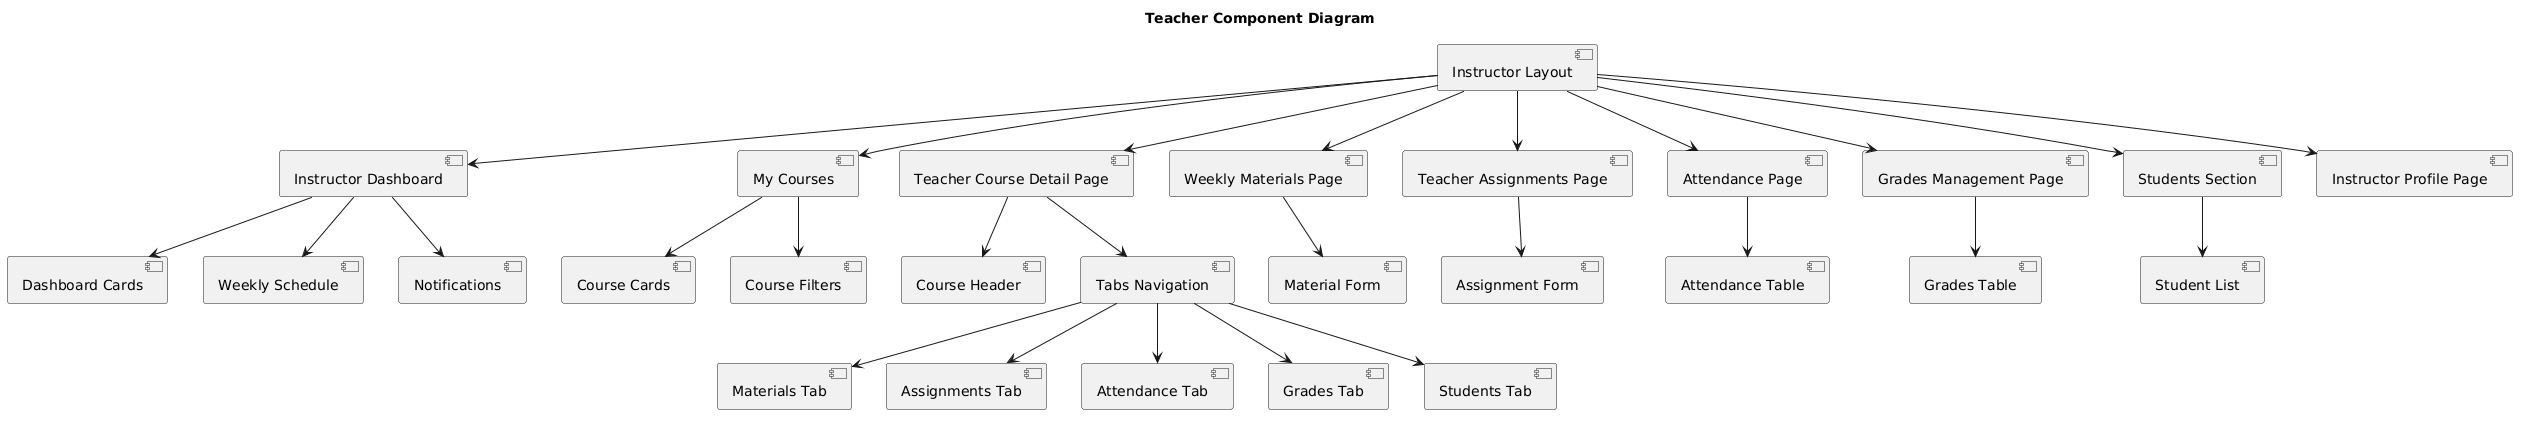

The diagram above was rendered by PlantUML. Its source (embedded in the PNG):
@startuml
title Teacher Component Diagram

component "Instructor Layout" as Layout

component "Instructor Dashboard" as Dashboard
component "My Courses" as MyCourses
component "Teacher Course Detail Page" as CourseDetail
component "Weekly Materials Page" as MaterialsPage
component "Teacher Assignments Page" as AssignmentsPage
component "Attendance Page" as AttendancePage
component "Grades Management Page" as GradesPage
component "Students Section" as StudentsSection
component "Instructor Profile Page" as ProfilePage

component "Dashboard Cards" as DashboardCards
component "Weekly Schedule" as WeeklySchedule
component "Notifications" as Notifications

component "Course Cards" as CourseCards
component "Course Filters" as CourseFilters

component "Course Header" as CourseHeader
component "Tabs Navigation" as TabsNavigation
component "Materials Tab" as MaterialsTab
component "Assignments Tab" as AssignmentsTab
component "Attendance Tab" as AttendanceTab
component "Grades Tab" as GradesTab
component "Students Tab" as StudentsTab

component "Material Form" as MaterialForm
component "Assignment Form" as AssignmentForm
component "Attendance Table" as AttendanceTable
component "Grades Table" as GradesTable
component "Student List" as StudentList

Layout --> Dashboard
Layout --> MyCourses
Layout --> CourseDetail
Layout --> MaterialsPage
Layout --> AssignmentsPage
Layout --> AttendancePage
Layout --> GradesPage
Layout --> StudentsSection
Layout --> ProfilePage

Dashboard --> DashboardCards
Dashboard --> WeeklySchedule
Dashboard --> Notifications

MyCourses --> CourseCards
MyCourses --> CourseFilters

CourseDetail --> CourseHeader
CourseDetail --> TabsNavigation

TabsNavigation --> MaterialsTab
TabsNavigation --> AssignmentsTab
TabsNavigation --> AttendanceTab
TabsNavigation --> GradesTab
TabsNavigation --> StudentsTab

MaterialsPage --> MaterialForm
AssignmentsPage --> AssignmentForm
AttendancePage --> AttendanceTable
GradesPage --> GradesTable
StudentsSection --> StudentList
@enduml